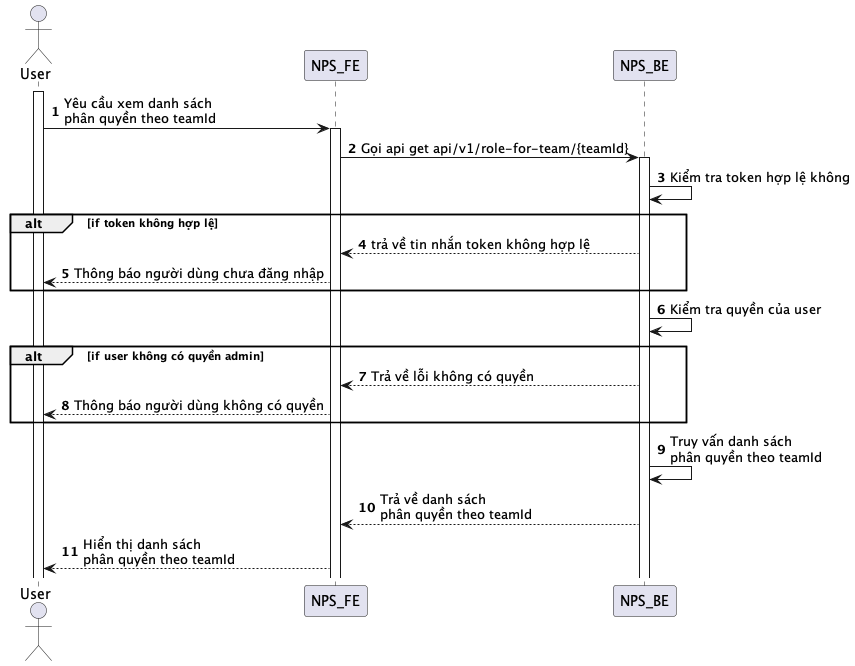

The diagram above was rendered by PlantUML. Its source (embedded in the PNG):
@startuml
autonumber
actor User
activate User
User -> NPS_FE: Yêu cầu xem danh sách \nphân quyền theo teamId
activate NPS_FE
NPS_FE -> NPS_BE: Gọi api get api/v1/role-for-team/{teamId}
activate NPS_BE
NPS_BE -> NPS_BE: Kiểm tra token hợp lệ không
alt if token không hợp lệ
NPS_BE --> NPS_FE: trả về tin nhắn token không hợp lệ
NPS_FE --> User: Thông báo người dùng chưa đăng nhập
end
NPS_BE -> NPS_BE: Kiểm tra quyền của user
alt if user không có quyền admin
NPS_BE --> NPS_FE: Trả về lỗi không có quyền
NPS_FE --> User: Thông báo người dùng không có quyền
end
NPS_BE -> NPS_BE: Truy vấn danh sách\nphân quyền theo teamId
NPS_BE --> NPS_FE: Trả về danh sách\nphân quyền theo teamId
NPS_FE --> User: Hiển thị danh sách\nphân quyền theo teamId
@enduml